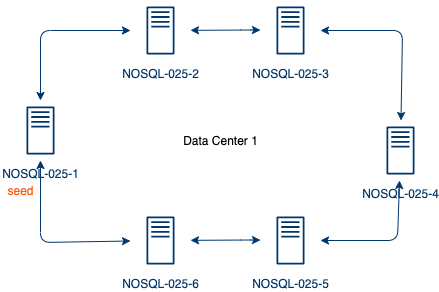

The diagram above was exported from draw.io. Its source (the exported page's mxGraphModel, read from the mxfile embedded in the PNG):
<mxGraphModel dx="786" dy="393" grid="1" gridSize="10" guides="1" tooltips="1" connect="1" arrows="1" fold="1" page="1" pageScale="1" pageWidth="827" pageHeight="1169" math="0" shadow="0">
  <root>
    <mxCell id="0" />
    <mxCell id="1" parent="0" />
    <mxCell id="-xt29xJn6fOaYojJlTJ8-1" value="&lt;font color=&quot;#00366b&quot;&gt;NOSQL-025-1&lt;/font&gt;" style="outlineConnect=0;fontColor=#232F3E;gradientColor=none;fillColor=#ffffff;dashed=0;verticalLabelPosition=bottom;verticalAlign=top;align=center;html=1;fontSize=12;fontStyle=0;aspect=fixed;shape=mxgraph.aws4.resourceIcon;resIcon=mxgraph.aws4.traditional_server;strokeColor=#00366B;" vertex="1" parent="1">
      <mxGeometry x="120" y="140" width="60" height="60" as="geometry" />
    </mxCell>
    <mxCell id="-xt29xJn6fOaYojJlTJ8-2" value="&lt;font color=&quot;#00366b&quot;&gt;NOSQL-025-2&lt;/font&gt;" style="outlineConnect=0;fontColor=#232F3E;gradientColor=none;fillColor=#ffffff;dashed=0;verticalLabelPosition=bottom;verticalAlign=top;align=center;html=1;fontSize=12;fontStyle=0;aspect=fixed;shape=mxgraph.aws4.resourceIcon;resIcon=mxgraph.aws4.traditional_server;strokeColor=#00366B;" vertex="1" parent="1">
      <mxGeometry x="240" y="40" width="60" height="60" as="geometry" />
    </mxCell>
    <mxCell id="-xt29xJn6fOaYojJlTJ8-4" value="&lt;font color=&quot;#00366b&quot;&gt;NOSQL-025-3&lt;/font&gt;" style="outlineConnect=0;fontColor=#232F3E;gradientColor=none;fillColor=#ffffff;dashed=0;verticalLabelPosition=bottom;verticalAlign=top;align=center;html=1;fontSize=12;fontStyle=0;aspect=fixed;shape=mxgraph.aws4.resourceIcon;resIcon=mxgraph.aws4.traditional_server;strokeColor=#00366B;" vertex="1" parent="1">
      <mxGeometry x="370" y="40" width="60" height="60" as="geometry" />
    </mxCell>
    <mxCell id="-xt29xJn6fOaYojJlTJ8-5" value="&lt;font color=&quot;#00366b&quot;&gt;NOSQL-025-4&lt;/font&gt;" style="outlineConnect=0;fontColor=#232F3E;gradientColor=none;fillColor=#ffffff;dashed=0;verticalLabelPosition=bottom;verticalAlign=top;align=center;html=1;fontSize=12;fontStyle=0;aspect=fixed;shape=mxgraph.aws4.resourceIcon;resIcon=mxgraph.aws4.traditional_server;strokeColor=#00366B;" vertex="1" parent="1">
      <mxGeometry x="480" y="160" width="60" height="60" as="geometry" />
    </mxCell>
    <mxCell id="-xt29xJn6fOaYojJlTJ8-6" value="&lt;font color=&quot;#00366b&quot;&gt;NOSQL-025-5&lt;/font&gt;" style="outlineConnect=0;fontColor=#232F3E;gradientColor=none;fillColor=#ffffff;dashed=0;verticalLabelPosition=bottom;verticalAlign=top;align=center;html=1;fontSize=12;fontStyle=0;aspect=fixed;shape=mxgraph.aws4.resourceIcon;resIcon=mxgraph.aws4.traditional_server;strokeColor=#00366B;" vertex="1" parent="1">
      <mxGeometry x="370" y="250" width="60" height="60" as="geometry" />
    </mxCell>
    <mxCell id="-xt29xJn6fOaYojJlTJ8-7" value="&lt;font color=&quot;#00366b&quot;&gt;NOSQL-025-6&lt;/font&gt;" style="outlineConnect=0;fontColor=#232F3E;gradientColor=none;fillColor=#ffffff;dashed=0;verticalLabelPosition=bottom;verticalAlign=top;align=center;html=1;fontSize=12;fontStyle=0;aspect=fixed;shape=mxgraph.aws4.resourceIcon;resIcon=mxgraph.aws4.traditional_server;strokeColor=#00366B;" vertex="1" parent="1">
      <mxGeometry x="240" y="250" width="60" height="60" as="geometry" />
    </mxCell>
    <mxCell id="-xt29xJn6fOaYojJlTJ8-14" value="" style="endArrow=classic;startArrow=classic;html=1;strokeColor=#00366B;" edge="1" parent="1" source="-xt29xJn6fOaYojJlTJ8-1" target="-xt29xJn6fOaYojJlTJ8-2">
      <mxGeometry width="50" height="50" relative="1" as="geometry">
        <mxPoint x="380" y="210" as="sourcePoint" />
        <mxPoint x="430" y="160" as="targetPoint" />
        <Array as="points">
          <mxPoint x="150" y="70" />
        </Array>
      </mxGeometry>
    </mxCell>
    <mxCell id="-xt29xJn6fOaYojJlTJ8-16" value="" style="endArrow=classic;startArrow=classic;html=1;strokeColor=#00366B;" edge="1" parent="1" source="-xt29xJn6fOaYojJlTJ8-7" target="-xt29xJn6fOaYojJlTJ8-1">
      <mxGeometry width="50" height="50" relative="1" as="geometry">
        <mxPoint x="140" y="370" as="sourcePoint" />
        <mxPoint x="230" y="300" as="targetPoint" />
        <Array as="points">
          <mxPoint x="150" y="282" />
        </Array>
      </mxGeometry>
    </mxCell>
    <mxCell id="-xt29xJn6fOaYojJlTJ8-17" value="" style="endArrow=classic;startArrow=classic;html=1;strokeColor=#00366B;" edge="1" parent="1" source="-xt29xJn6fOaYojJlTJ8-7" target="-xt29xJn6fOaYojJlTJ8-6">
      <mxGeometry width="50" height="50" relative="1" as="geometry">
        <mxPoint x="300" y="280" as="sourcePoint" />
        <mxPoint x="360" y="280" as="targetPoint" />
        <Array as="points">
          <mxPoint x="360" y="279.5" />
        </Array>
      </mxGeometry>
    </mxCell>
    <mxCell id="-xt29xJn6fOaYojJlTJ8-22" value="Data Center 1" style="text;html=1;align=center;verticalAlign=middle;resizable=0;points=[];autosize=1;" vertex="1" parent="1">
      <mxGeometry x="285" y="170" width="90" height="20" as="geometry" />
    </mxCell>
    <mxCell id="-xt29xJn6fOaYojJlTJ8-23" value="" style="endArrow=classic;startArrow=classic;html=1;strokeColor=#00366B;" edge="1" parent="1">
      <mxGeometry width="50" height="50" relative="1" as="geometry">
        <mxPoint x="300" y="69.83333333333337" as="sourcePoint" />
        <mxPoint x="370" y="69.625" as="targetPoint" />
        <Array as="points">
          <mxPoint x="360" y="69.5" />
        </Array>
      </mxGeometry>
    </mxCell>
    <mxCell id="-xt29xJn6fOaYojJlTJ8-24" value="" style="endArrow=classic;startArrow=classic;html=1;strokeColor=#00366B;" edge="1" parent="1" source="-xt29xJn6fOaYojJlTJ8-4" target="-xt29xJn6fOaYojJlTJ8-5">
      <mxGeometry width="50" height="50" relative="1" as="geometry">
        <mxPoint x="460" y="69.83333333333337" as="sourcePoint" />
        <mxPoint x="530" y="69.625" as="targetPoint" />
        <Array as="points">
          <mxPoint x="512" y="70" />
        </Array>
      </mxGeometry>
    </mxCell>
    <mxCell id="-xt29xJn6fOaYojJlTJ8-25" value="" style="endArrow=classic;startArrow=classic;html=1;strokeColor=#00366B;" edge="1" parent="1" source="-xt29xJn6fOaYojJlTJ8-6" target="-xt29xJn6fOaYojJlTJ8-5">
      <mxGeometry width="50" height="50" relative="1" as="geometry">
        <mxPoint x="440" y="279.83333333333337" as="sourcePoint" />
        <mxPoint x="510" y="279.625" as="targetPoint" />
        <Array as="points">
          <mxPoint x="507" y="280" />
        </Array>
      </mxGeometry>
    </mxCell>
    <mxCell id="-xt29xJn6fOaYojJlTJ8-26" value="&lt;font color=&quot;#ff5d0d&quot;&gt;seed&lt;/font&gt;" style="text;html=1;align=center;verticalAlign=middle;resizable=0;points=[];autosize=1;" vertex="1" parent="1">
      <mxGeometry x="110" y="220" width="40" height="20" as="geometry" />
    </mxCell>
  </root>
</mxGraphModel>